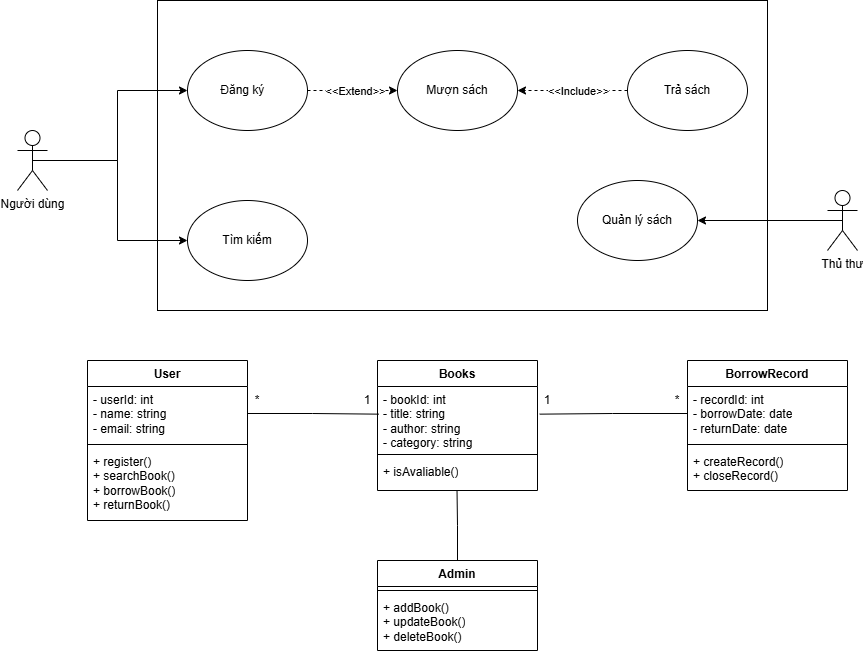

The diagram above was exported from draw.io. Its source (the exported page's mxGraphModel, read from the mxfile embedded in the PNG):
<mxGraphModel dx="1442" dy="562" grid="1" gridSize="10" guides="1" tooltips="1" connect="1" arrows="1" fold="1" page="0" pageScale="1" pageWidth="827" pageHeight="1169" math="0" shadow="0">
  <root>
    <mxCell id="0" />
    <mxCell id="1" parent="0" />
    <mxCell id="FOe9vQm398zunbirSU2O-1" value="" style="rounded=0;whiteSpace=wrap;html=1;" vertex="1" parent="1">
      <mxGeometry x="150" y="40" width="610" height="310" as="geometry" />
    </mxCell>
    <mxCell id="FOe9vQm398zunbirSU2O-2" style="edgeStyle=orthogonalEdgeStyle;rounded=0;orthogonalLoop=1;jettySize=auto;html=1;entryX=0;entryY=0.5;entryDx=0;entryDy=0;" edge="1" parent="1" source="FOe9vQm398zunbirSU2O-4" target="FOe9vQm398zunbirSU2O-9">
      <mxGeometry relative="1" as="geometry" />
    </mxCell>
    <mxCell id="FOe9vQm398zunbirSU2O-3" style="edgeStyle=orthogonalEdgeStyle;rounded=0;orthogonalLoop=1;jettySize=auto;html=1;entryX=0;entryY=0.5;entryDx=0;entryDy=0;exitX=0.5;exitY=0.5;exitDx=0;exitDy=0;exitPerimeter=0;" edge="1" parent="1" source="FOe9vQm398zunbirSU2O-4" target="FOe9vQm398zunbirSU2O-11">
      <mxGeometry relative="1" as="geometry" />
    </mxCell>
    <mxCell id="FOe9vQm398zunbirSU2O-4" value="Người dùng" style="shape=umlActor;verticalLabelPosition=bottom;verticalAlign=top;html=1;outlineConnect=0;" vertex="1" parent="1">
      <mxGeometry x="10" y="170" width="30" height="60" as="geometry" />
    </mxCell>
    <mxCell id="FOe9vQm398zunbirSU2O-5" style="edgeStyle=orthogonalEdgeStyle;rounded=0;orthogonalLoop=1;jettySize=auto;html=1;entryX=1;entryY=0.5;entryDx=0;entryDy=0;exitX=0.5;exitY=0.5;exitDx=0;exitDy=0;exitPerimeter=0;" edge="1" parent="1" source="FOe9vQm398zunbirSU2O-6" target="FOe9vQm398zunbirSU2O-15">
      <mxGeometry relative="1" as="geometry" />
    </mxCell>
    <mxCell id="FOe9vQm398zunbirSU2O-6" value="Thủ thư" style="shape=umlActor;verticalLabelPosition=bottom;verticalAlign=top;html=1;outlineConnect=0;" vertex="1" parent="1">
      <mxGeometry x="820" y="230" width="30" height="60" as="geometry" />
    </mxCell>
    <mxCell id="FOe9vQm398zunbirSU2O-7" style="edgeStyle=orthogonalEdgeStyle;rounded=0;orthogonalLoop=1;jettySize=auto;html=1;dashed=1;" edge="1" parent="1" source="FOe9vQm398zunbirSU2O-9" target="FOe9vQm398zunbirSU2O-10">
      <mxGeometry relative="1" as="geometry" />
    </mxCell>
    <mxCell id="FOe9vQm398zunbirSU2O-8" value="&amp;lt;&amp;lt;Extend&amp;gt;&amp;gt;" style="edgeLabel;html=1;align=center;verticalAlign=middle;resizable=0;points=[];" vertex="1" connectable="0" parent="FOe9vQm398zunbirSU2O-7">
      <mxGeometry x="-0.384" y="1" relative="1" as="geometry">
        <mxPoint x="19" y="1" as="offset" />
      </mxGeometry>
    </mxCell>
    <mxCell id="FOe9vQm398zunbirSU2O-9" value="Đăng ký&lt;span style=&quot;white-space: pre;&quot;&gt;&#09;&lt;/span&gt;" style="ellipse;whiteSpace=wrap;html=1;" vertex="1" parent="1">
      <mxGeometry x="180" y="90" width="120" height="80" as="geometry" />
    </mxCell>
    <mxCell id="FOe9vQm398zunbirSU2O-10" value="Mượn sách" style="ellipse;whiteSpace=wrap;html=1;" vertex="1" parent="1">
      <mxGeometry x="390" y="90" width="120" height="80" as="geometry" />
    </mxCell>
    <mxCell id="FOe9vQm398zunbirSU2O-11" value="Tìm kiếm" style="ellipse;whiteSpace=wrap;html=1;" vertex="1" parent="1">
      <mxGeometry x="180" y="240" width="120" height="80" as="geometry" />
    </mxCell>
    <mxCell id="FOe9vQm398zunbirSU2O-12" style="edgeStyle=orthogonalEdgeStyle;rounded=0;orthogonalLoop=1;jettySize=auto;html=1;entryX=1;entryY=0.5;entryDx=0;entryDy=0;dashed=1;" edge="1" parent="1" source="FOe9vQm398zunbirSU2O-14" target="FOe9vQm398zunbirSU2O-10">
      <mxGeometry relative="1" as="geometry" />
    </mxCell>
    <mxCell id="FOe9vQm398zunbirSU2O-13" value="&amp;lt;&amp;lt;Include&amp;gt;&amp;gt;" style="edgeLabel;html=1;align=center;verticalAlign=middle;resizable=0;points=[];" vertex="1" connectable="0" parent="FOe9vQm398zunbirSU2O-12">
      <mxGeometry x="0.0867" y="1" relative="1" as="geometry">
        <mxPoint x="10" y="-1" as="offset" />
      </mxGeometry>
    </mxCell>
    <mxCell id="FOe9vQm398zunbirSU2O-14" value="Trả sách" style="ellipse;whiteSpace=wrap;html=1;" vertex="1" parent="1">
      <mxGeometry x="620" y="90" width="120" height="80" as="geometry" />
    </mxCell>
    <mxCell id="FOe9vQm398zunbirSU2O-15" value="Quản lý sách" style="ellipse;whiteSpace=wrap;html=1;" vertex="1" parent="1">
      <mxGeometry x="570" y="220" width="120" height="80" as="geometry" />
    </mxCell>
    <mxCell id="FOe9vQm398zunbirSU2O-16" value="User" style="swimlane;fontStyle=1;align=center;verticalAlign=top;childLayout=stackLayout;horizontal=1;startSize=26;horizontalStack=0;resizeParent=1;resizeParentMax=0;resizeLast=0;collapsible=1;marginBottom=0;whiteSpace=wrap;html=1;" vertex="1" parent="1">
      <mxGeometry x="80" y="400" width="160" height="160" as="geometry" />
    </mxCell>
    <mxCell id="FOe9vQm398zunbirSU2O-17" value="- userId: int&lt;div&gt;- name: string&lt;/div&gt;&lt;div&gt;- email: string&lt;/div&gt;" style="text;strokeColor=none;fillColor=none;align=left;verticalAlign=top;spacingLeft=4;spacingRight=4;overflow=hidden;rotatable=0;points=[[0,0.5],[1,0.5]];portConstraint=eastwest;whiteSpace=wrap;html=1;" vertex="1" parent="FOe9vQm398zunbirSU2O-16">
      <mxGeometry y="26" width="160" height="54" as="geometry" />
    </mxCell>
    <mxCell id="FOe9vQm398zunbirSU2O-18" value="" style="line;strokeWidth=1;fillColor=none;align=left;verticalAlign=middle;spacingTop=-1;spacingLeft=3;spacingRight=3;rotatable=0;labelPosition=right;points=[];portConstraint=eastwest;strokeColor=inherit;" vertex="1" parent="FOe9vQm398zunbirSU2O-16">
      <mxGeometry y="80" width="160" height="8" as="geometry" />
    </mxCell>
    <mxCell id="FOe9vQm398zunbirSU2O-19" value="+ register()&lt;div&gt;+ searchBook()&lt;/div&gt;&lt;div&gt;+ borrowBook()&lt;/div&gt;&lt;div&gt;+ returnBook()&lt;/div&gt;" style="text;strokeColor=none;fillColor=none;align=left;verticalAlign=top;spacingLeft=4;spacingRight=4;overflow=hidden;rotatable=0;points=[[0,0.5],[1,0.5]];portConstraint=eastwest;whiteSpace=wrap;html=1;" vertex="1" parent="FOe9vQm398zunbirSU2O-16">
      <mxGeometry y="88" width="160" height="72" as="geometry" />
    </mxCell>
    <mxCell id="FOe9vQm398zunbirSU2O-20" value="Books" style="swimlane;fontStyle=1;align=center;verticalAlign=top;childLayout=stackLayout;horizontal=1;startSize=26;horizontalStack=0;resizeParent=1;resizeParentMax=0;resizeLast=0;collapsible=1;marginBottom=0;whiteSpace=wrap;html=1;" vertex="1" parent="1">
      <mxGeometry x="370" y="400" width="160" height="130" as="geometry" />
    </mxCell>
    <mxCell id="FOe9vQm398zunbirSU2O-21" value="- bookId: int&lt;div&gt;- title: string&lt;/div&gt;&lt;div&gt;- author: string&lt;/div&gt;&lt;div&gt;- category: string&lt;/div&gt;" style="text;strokeColor=none;fillColor=none;align=left;verticalAlign=top;spacingLeft=4;spacingRight=4;overflow=hidden;rotatable=0;points=[[0,0.5],[1,0.5]];portConstraint=eastwest;whiteSpace=wrap;html=1;" vertex="1" parent="FOe9vQm398zunbirSU2O-20">
      <mxGeometry y="26" width="160" height="64" as="geometry" />
    </mxCell>
    <mxCell id="FOe9vQm398zunbirSU2O-22" value="" style="line;strokeWidth=1;fillColor=none;align=left;verticalAlign=middle;spacingTop=-1;spacingLeft=3;spacingRight=3;rotatable=0;labelPosition=right;points=[];portConstraint=eastwest;strokeColor=inherit;" vertex="1" parent="FOe9vQm398zunbirSU2O-20">
      <mxGeometry y="90" width="160" height="8" as="geometry" />
    </mxCell>
    <mxCell id="FOe9vQm398zunbirSU2O-23" value="+ isAvaliable()" style="text;strokeColor=none;fillColor=none;align=left;verticalAlign=top;spacingLeft=4;spacingRight=4;overflow=hidden;rotatable=0;points=[[0,0.5],[1,0.5]];portConstraint=eastwest;whiteSpace=wrap;html=1;" vertex="1" parent="FOe9vQm398zunbirSU2O-20">
      <mxGeometry y="98" width="160" height="32" as="geometry" />
    </mxCell>
    <mxCell id="FOe9vQm398zunbirSU2O-24" value="BorrowRecord" style="swimlane;fontStyle=1;align=center;verticalAlign=top;childLayout=stackLayout;horizontal=1;startSize=26;horizontalStack=0;resizeParent=1;resizeParentMax=0;resizeLast=0;collapsible=1;marginBottom=0;whiteSpace=wrap;html=1;" vertex="1" parent="1">
      <mxGeometry x="680" y="400" width="160" height="130" as="geometry" />
    </mxCell>
    <mxCell id="FOe9vQm398zunbirSU2O-25" value="- recordId: int&lt;div&gt;- borrowDate: date&lt;/div&gt;&lt;div&gt;- returnDate: date&lt;/div&gt;" style="text;strokeColor=none;fillColor=none;align=left;verticalAlign=top;spacingLeft=4;spacingRight=4;overflow=hidden;rotatable=0;points=[[0,0.5],[1,0.5]];portConstraint=eastwest;whiteSpace=wrap;html=1;" vertex="1" parent="FOe9vQm398zunbirSU2O-24">
      <mxGeometry y="26" width="160" height="54" as="geometry" />
    </mxCell>
    <mxCell id="FOe9vQm398zunbirSU2O-26" value="" style="line;strokeWidth=1;fillColor=none;align=left;verticalAlign=middle;spacingTop=-1;spacingLeft=3;spacingRight=3;rotatable=0;labelPosition=right;points=[];portConstraint=eastwest;strokeColor=inherit;" vertex="1" parent="FOe9vQm398zunbirSU2O-24">
      <mxGeometry y="80" width="160" height="8" as="geometry" />
    </mxCell>
    <mxCell id="FOe9vQm398zunbirSU2O-27" value="+ createRecord()&lt;div&gt;+ closeRecord()&lt;/div&gt;" style="text;strokeColor=none;fillColor=none;align=left;verticalAlign=top;spacingLeft=4;spacingRight=4;overflow=hidden;rotatable=0;points=[[0,0.5],[1,0.5]];portConstraint=eastwest;whiteSpace=wrap;html=1;" vertex="1" parent="FOe9vQm398zunbirSU2O-24">
      <mxGeometry y="88" width="160" height="42" as="geometry" />
    </mxCell>
    <mxCell id="FOe9vQm398zunbirSU2O-28" value="Admin" style="swimlane;fontStyle=1;align=center;verticalAlign=top;childLayout=stackLayout;horizontal=1;startSize=26;horizontalStack=0;resizeParent=1;resizeParentMax=0;resizeLast=0;collapsible=1;marginBottom=0;whiteSpace=wrap;html=1;" vertex="1" parent="1">
      <mxGeometry x="370" y="600" width="160" height="90" as="geometry" />
    </mxCell>
    <mxCell id="FOe9vQm398zunbirSU2O-29" value="" style="line;strokeWidth=1;fillColor=none;align=left;verticalAlign=middle;spacingTop=-1;spacingLeft=3;spacingRight=3;rotatable=0;labelPosition=right;points=[];portConstraint=eastwest;strokeColor=inherit;" vertex="1" parent="FOe9vQm398zunbirSU2O-28">
      <mxGeometry y="26" width="160" height="8" as="geometry" />
    </mxCell>
    <mxCell id="FOe9vQm398zunbirSU2O-30" value="+ addBook()&lt;div&gt;+ updateBook()&lt;/div&gt;&lt;div&gt;+ deleteBook()&lt;/div&gt;" style="text;strokeColor=none;fillColor=none;align=left;verticalAlign=top;spacingLeft=4;spacingRight=4;overflow=hidden;rotatable=0;points=[[0,0.5],[1,0.5]];portConstraint=eastwest;whiteSpace=wrap;html=1;" vertex="1" parent="FOe9vQm398zunbirSU2O-28">
      <mxGeometry y="34" width="160" height="56" as="geometry" />
    </mxCell>
    <mxCell id="FOe9vQm398zunbirSU2O-31" style="edgeStyle=orthogonalEdgeStyle;rounded=0;orthogonalLoop=1;jettySize=auto;html=1;entryX=0.007;entryY=0.432;entryDx=0;entryDy=0;entryPerimeter=0;endArrow=none;endFill=0;" edge="1" parent="1" source="FOe9vQm398zunbirSU2O-17" target="FOe9vQm398zunbirSU2O-21">
      <mxGeometry relative="1" as="geometry" />
    </mxCell>
    <mxCell id="FOe9vQm398zunbirSU2O-32" style="edgeStyle=orthogonalEdgeStyle;rounded=0;orthogonalLoop=1;jettySize=auto;html=1;entryX=1.014;entryY=0.432;entryDx=0;entryDy=0;entryPerimeter=0;endArrow=none;endFill=0;" edge="1" parent="1" source="FOe9vQm398zunbirSU2O-25" target="FOe9vQm398zunbirSU2O-21">
      <mxGeometry relative="1" as="geometry" />
    </mxCell>
    <mxCell id="FOe9vQm398zunbirSU2O-33" style="edgeStyle=orthogonalEdgeStyle;rounded=0;orthogonalLoop=1;jettySize=auto;html=1;entryX=0.497;entryY=0.998;entryDx=0;entryDy=0;entryPerimeter=0;endArrow=none;endFill=0;" edge="1" parent="1" source="FOe9vQm398zunbirSU2O-28" target="FOe9vQm398zunbirSU2O-23">
      <mxGeometry relative="1" as="geometry" />
    </mxCell>
    <mxCell id="FOe9vQm398zunbirSU2O-34" value="1" style="text;html=1;whiteSpace=wrap;strokeColor=none;fillColor=none;align=center;verticalAlign=middle;rounded=0;" vertex="1" parent="1">
      <mxGeometry x="530" y="430" width="20" height="20" as="geometry" />
    </mxCell>
    <mxCell id="FOe9vQm398zunbirSU2O-35" value="1" style="text;html=1;whiteSpace=wrap;strokeColor=none;fillColor=none;align=center;verticalAlign=middle;rounded=0;" vertex="1" parent="1">
      <mxGeometry x="350" y="430" width="20" height="20" as="geometry" />
    </mxCell>
    <mxCell id="FOe9vQm398zunbirSU2O-36" value="*" style="text;html=1;whiteSpace=wrap;strokeColor=none;fillColor=none;align=center;verticalAlign=middle;rounded=0;" vertex="1" parent="1">
      <mxGeometry x="660" y="430" width="20" height="20" as="geometry" />
    </mxCell>
    <mxCell id="FOe9vQm398zunbirSU2O-37" value="*" style="text;html=1;whiteSpace=wrap;strokeColor=none;fillColor=none;align=center;verticalAlign=middle;rounded=0;" vertex="1" parent="1">
      <mxGeometry x="240" y="430" width="20" height="20" as="geometry" />
    </mxCell>
  </root>
</mxGraphModel>